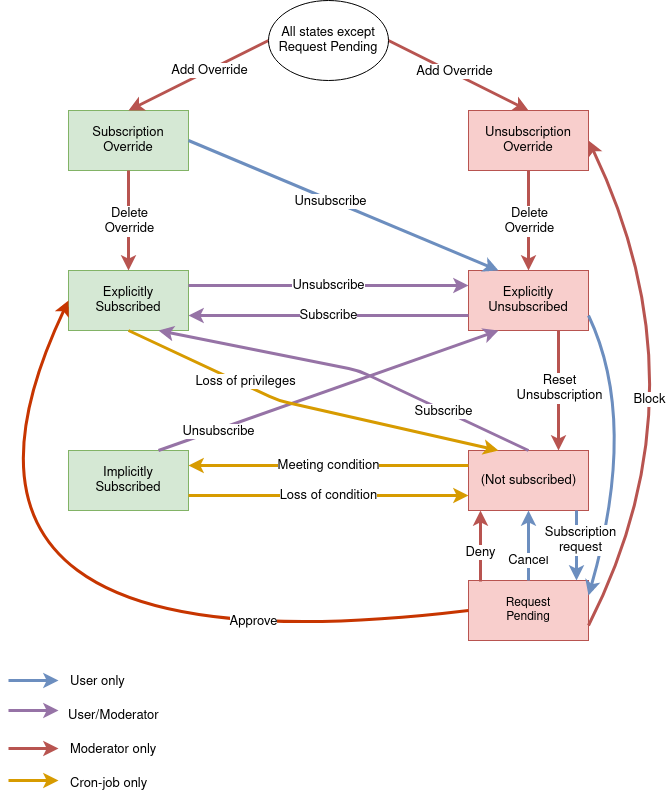

The diagram above was exported from draw.io. Its source (the exported page's mxGraphModel, read from the mxfile embedded in the PNG):
<mxGraphModel dx="2249" dy="1934" grid="1" gridSize="10" guides="1" tooltips="1" connect="1" arrows="1" fold="1" page="1" pageScale="1" pageWidth="827" pageHeight="1169" math="0" shadow="0">
  <root>
    <mxCell id="0" />
    <mxCell id="1" parent="0" />
    <mxCell id="deZY5-F89t26fnhZWrjD-1" value="&lt;div style=&quot;font-size: 13px;&quot;&gt;Subscription&lt;/div&gt;&lt;div style=&quot;font-size: 13px;&quot;&gt;Override&lt;br style=&quot;font-size: 13px;&quot;&gt;&lt;/div&gt;" style="rounded=0;whiteSpace=wrap;html=1;fillColor=#d5e8d4;strokeColor=#82b366;fontSize=13;" parent="1" vertex="1">
      <mxGeometry x="20" y="20" width="120" height="60" as="geometry" />
    </mxCell>
    <mxCell id="deZY5-F89t26fnhZWrjD-2" value="Unsubscription&lt;br style=&quot;font-size: 13px;&quot;&gt;Override" style="rounded=0;whiteSpace=wrap;html=1;fillColor=#f8cecc;strokeColor=#b85450;fontSize=13;" parent="1" vertex="1">
      <mxGeometry x="420" y="20" width="120" height="60" as="geometry" />
    </mxCell>
    <mxCell id="deZY5-F89t26fnhZWrjD-3" value="&lt;div style=&quot;font-size: 13px&quot;&gt;Explicitly&lt;/div&gt;&lt;div style=&quot;font-size: 13px&quot;&gt;Subscribed&lt;br style=&quot;font-size: 13px&quot;&gt;&lt;/div&gt;" style="rounded=0;whiteSpace=wrap;html=1;fillColor=#d5e8d4;strokeColor=#82b366;fontSize=13;" parent="1" vertex="1">
      <mxGeometry x="20" y="180" width="120" height="60" as="geometry" />
    </mxCell>
    <mxCell id="deZY5-F89t26fnhZWrjD-4" value="&lt;div style=&quot;font-size: 13px&quot;&gt;Explicitly&lt;/div&gt;&lt;div style=&quot;font-size: 13px&quot;&gt;Unsubscribed&lt;/div&gt;" style="rounded=0;whiteSpace=wrap;html=1;fillColor=#f8cecc;strokeColor=#b85450;fontSize=13;" parent="1" vertex="1">
      <mxGeometry x="420" y="180" width="120" height="60" as="geometry" />
    </mxCell>
    <mxCell id="deZY5-F89t26fnhZWrjD-5" value="&lt;div style=&quot;font-size: 13px&quot;&gt;Implicitly&lt;/div&gt;&lt;div style=&quot;font-size: 13px&quot;&gt;Subscribed&lt;br&gt;&lt;/div&gt;" style="rounded=0;whiteSpace=wrap;html=1;fillColor=#d5e8d4;strokeColor=#82b366;fontSize=13;" parent="1" vertex="1">
      <mxGeometry x="20" y="360" width="120" height="60" as="geometry" />
    </mxCell>
    <mxCell id="deZY5-F89t26fnhZWrjD-6" value="" style="rounded=0;whiteSpace=wrap;html=1;fillColor=#f8cecc;strokeColor=#b85450;" parent="1" vertex="1">
      <mxGeometry x="420" y="360" width="120" height="60" as="geometry" />
    </mxCell>
    <mxCell id="deZY5-F89t26fnhZWrjD-13" value="Meeting condition" style="endArrow=classic;html=1;exitX=0;exitY=0.25;exitDx=0;exitDy=0;entryX=1;entryY=0.25;entryDx=0;entryDy=0;fillColor=#ffe6cc;strokeColor=#d79b00;strokeWidth=3;fontSize=13;" parent="1" source="deZY5-F89t26fnhZWrjD-6" target="deZY5-F89t26fnhZWrjD-5" edge="1">
      <mxGeometry width="50" height="50" relative="1" as="geometry">
        <mxPoint x="20" y="490" as="sourcePoint" />
        <mxPoint x="70" y="440" as="targetPoint" />
        <Array as="points">
          <mxPoint x="270" y="375" />
        </Array>
      </mxGeometry>
    </mxCell>
    <mxCell id="deZY5-F89t26fnhZWrjD-14" value="&lt;font style=&quot;font-size: 13px&quot;&gt;Loss of condition&lt;/font&gt;" style="endArrow=classic;html=1;strokeWidth=3;exitX=1;exitY=0.75;exitDx=0;exitDy=0;entryX=0;entryY=0.75;entryDx=0;entryDy=0;fillColor=#ffe6cc;strokeColor=#d79b00;" parent="1" source="deZY5-F89t26fnhZWrjD-5" target="deZY5-F89t26fnhZWrjD-6" edge="1">
      <mxGeometry width="50" height="50" relative="1" as="geometry">
        <mxPoint x="20" y="490" as="sourcePoint" />
        <mxPoint x="70" y="440" as="targetPoint" />
        <Array as="points" />
      </mxGeometry>
    </mxCell>
    <mxCell id="deZY5-F89t26fnhZWrjD-15" value="&lt;font style=&quot;font-size: 13px&quot;&gt;Unsubscribe&lt;/font&gt;" style="endArrow=classic;html=1;strokeWidth=3;exitX=1;exitY=0.25;exitDx=0;exitDy=0;entryX=0;entryY=0.25;entryDx=0;entryDy=0;fillColor=#e1d5e7;strokeColor=#9673a6;" parent="1" source="deZY5-F89t26fnhZWrjD-3" target="deZY5-F89t26fnhZWrjD-4" edge="1">
      <mxGeometry width="50" height="50" relative="1" as="geometry">
        <mxPoint x="20" y="490" as="sourcePoint" />
        <mxPoint x="70" y="440" as="targetPoint" />
      </mxGeometry>
    </mxCell>
    <mxCell id="deZY5-F89t26fnhZWrjD-16" value="&lt;div style=&quot;font-size: 13px&quot;&gt;&lt;font style=&quot;font-size: 13px&quot;&gt;Subscribe&lt;/font&gt;&lt;/div&gt;" style="endArrow=classic;html=1;strokeWidth=3;exitX=0;exitY=0.75;exitDx=0;exitDy=0;entryX=1;entryY=0.75;entryDx=0;entryDy=0;fillColor=#e1d5e7;strokeColor=#9673a6;" parent="1" source="deZY5-F89t26fnhZWrjD-4" target="deZY5-F89t26fnhZWrjD-3" edge="1">
      <mxGeometry width="50" height="50" relative="1" as="geometry">
        <mxPoint x="20" y="490" as="sourcePoint" />
        <mxPoint x="70" y="440" as="targetPoint" />
      </mxGeometry>
    </mxCell>
    <mxCell id="deZY5-F89t26fnhZWrjD-18" value="" style="endArrow=classic;html=1;strokeWidth=3;entryX=0.25;entryY=1;entryDx=0;entryDy=0;exitX=0.75;exitY=0;exitDx=0;exitDy=0;fillColor=#e1d5e7;strokeColor=#9673a6;" parent="1" source="deZY5-F89t26fnhZWrjD-5" target="deZY5-F89t26fnhZWrjD-4" edge="1">
      <mxGeometry width="50" height="50" relative="1" as="geometry">
        <mxPoint x="20" y="490" as="sourcePoint" />
        <mxPoint x="70" y="440" as="targetPoint" />
      </mxGeometry>
    </mxCell>
    <mxCell id="deZY5-F89t26fnhZWrjD-19" value="&lt;font style=&quot;font-size: 13px&quot;&gt;Unsubscribe&lt;/font&gt;" style="text;html=1;resizable=0;points=[];align=center;verticalAlign=middle;labelBackgroundColor=#ffffff;rotation=0;direction=west;" parent="deZY5-F89t26fnhZWrjD-18" vertex="1" connectable="0">
      <mxGeometry x="-0.0665" y="2" relative="1" as="geometry">
        <mxPoint x="-98" y="38" as="offset" />
      </mxGeometry>
    </mxCell>
    <mxCell id="deZY5-F89t26fnhZWrjD-20" value="&lt;font style=&quot;font-size: 13px&quot;&gt;Subscribe&lt;/font&gt;" style="endArrow=classic;html=1;strokeWidth=3;exitX=0.5;exitY=0;exitDx=0;exitDy=0;fillColor=#e1d5e7;strokeColor=#9673a6;entryX=0.75;entryY=1;entryDx=0;entryDy=0;" parent="1" source="deZY5-F89t26fnhZWrjD-6" target="deZY5-F89t26fnhZWrjD-3" edge="1">
      <mxGeometry x="-0.522" y="1" width="50" height="50" relative="1" as="geometry">
        <mxPoint x="20" y="490" as="sourcePoint" />
        <mxPoint x="110" y="240" as="targetPoint" />
        <Array as="points">
          <mxPoint x="310" y="280" />
        </Array>
        <mxPoint as="offset" />
      </mxGeometry>
    </mxCell>
    <mxCell id="deZY5-F89t26fnhZWrjD-21" value="" style="endArrow=classic;html=1;strokeWidth=3;exitX=0.5;exitY=1;exitDx=0;exitDy=0;entryX=0.25;entryY=0;entryDx=0;entryDy=0;fillColor=#ffe6cc;strokeColor=#d79b00;" parent="1" source="deZY5-F89t26fnhZWrjD-3" target="deZY5-F89t26fnhZWrjD-6" edge="1">
      <mxGeometry width="50" height="50" relative="1" as="geometry">
        <mxPoint x="20" y="490" as="sourcePoint" />
        <mxPoint x="70" y="440" as="targetPoint" />
        <Array as="points">
          <mxPoint x="230" y="310" />
        </Array>
      </mxGeometry>
    </mxCell>
    <mxCell id="deZY5-F89t26fnhZWrjD-22" value="&lt;font style=&quot;font-size: 13px&quot;&gt;Loss of privileges&lt;/font&gt;" style="text;html=1;resizable=0;points=[];align=center;verticalAlign=middle;labelBackgroundColor=#ffffff;" parent="deZY5-F89t26fnhZWrjD-21" vertex="1" connectable="0">
      <mxGeometry x="0.6972" y="-3" relative="1" as="geometry">
        <mxPoint x="-195.5" y="-59.5" as="offset" />
      </mxGeometry>
    </mxCell>
    <mxCell id="deZY5-F89t26fnhZWrjD-24" value="" style="endArrow=classic;html=1;strokeWidth=3;exitX=1;exitY=0.5;exitDx=0;exitDy=0;strokeColor=none;curved=1;entryX=0;entryY=0.5;entryDx=0;entryDy=0;" parent="1" source="deZY5-F89t26fnhZWrjD-6" target="deZY5-F89t26fnhZWrjD-1" edge="1">
      <mxGeometry width="50" height="50" relative="1" as="geometry">
        <mxPoint x="640" y="410" as="sourcePoint" />
        <mxPoint x="550" y="570" as="targetPoint" />
        <Array as="points">
          <mxPoint x="-220" y="660" />
        </Array>
      </mxGeometry>
    </mxCell>
    <mxCell id="deZY5-F89t26fnhZWrjD-28" value="Request&lt;br&gt;Pending" style="rounded=0;whiteSpace=wrap;html=1;fillColor=#f8cecc;strokeColor=#b85450;" parent="1" vertex="1">
      <mxGeometry x="420" y="490" width="120" height="60" as="geometry" />
    </mxCell>
    <mxCell id="deZY5-F89t26fnhZWrjD-30" value="&lt;font style=&quot;font-size: 13px&quot;&gt;Deny&lt;/font&gt;" style="endArrow=classic;html=1;strokeWidth=3;fillColor=#f8cecc;strokeColor=#b85450;entryX=0.1;entryY=1;entryDx=0;entryDy=0;entryPerimeter=0;exitX=0.1;exitY=0.017;exitDx=0;exitDy=0;exitPerimeter=0;" parent="1" source="deZY5-F89t26fnhZWrjD-28" target="deZY5-F89t26fnhZWrjD-6" edge="1">
      <mxGeometry x="-0.194" width="50" height="50" relative="1" as="geometry">
        <mxPoint x="440" y="487" as="sourcePoint" />
        <mxPoint x="440" y="420" as="targetPoint" />
        <mxPoint as="offset" />
      </mxGeometry>
    </mxCell>
    <mxCell id="deZY5-F89t26fnhZWrjD-31" value="" style="endArrow=classic;html=1;strokeWidth=3;exitX=0;exitY=0.5;exitDx=0;exitDy=0;entryX=0;entryY=0.5;entryDx=0;entryDy=0;curved=1;fillColor=#fa6800;strokeColor=#C73500;" parent="1" source="deZY5-F89t26fnhZWrjD-28" target="deZY5-F89t26fnhZWrjD-3" edge="1">
      <mxGeometry width="50" height="50" relative="1" as="geometry">
        <mxPoint x="-40" y="620" as="sourcePoint" />
        <mxPoint x="10" y="570" as="targetPoint" />
        <Array as="points">
          <mxPoint x="-160" y="590" />
        </Array>
      </mxGeometry>
    </mxCell>
    <mxCell id="deZY5-F89t26fnhZWrjD-32" value="Approve" style="text;html=1;resizable=0;points=[];align=center;verticalAlign=middle;labelBackgroundColor=#ffffff;fontSize=13;" parent="deZY5-F89t26fnhZWrjD-31" vertex="1" connectable="0">
      <mxGeometry x="-0.5708" y="-22" relative="1" as="geometry">
        <mxPoint x="2" y="6" as="offset" />
      </mxGeometry>
    </mxCell>
    <mxCell id="deZY5-F89t26fnhZWrjD-33" value="" style="endArrow=classic;html=1;strokeWidth=3;fontSize=13;exitX=1;exitY=0.75;exitDx=0;exitDy=0;entryX=1;entryY=0.5;entryDx=0;entryDy=0;curved=1;fillColor=#f8cecc;strokeColor=#b85450;" parent="1" source="deZY5-F89t26fnhZWrjD-28" target="deZY5-F89t26fnhZWrjD-2" edge="1">
      <mxGeometry width="50" height="50" relative="1" as="geometry">
        <mxPoint x="-40" y="640" as="sourcePoint" />
        <mxPoint x="10" y="590" as="targetPoint" />
        <Array as="points">
          <mxPoint x="660" y="300" />
        </Array>
      </mxGeometry>
    </mxCell>
    <mxCell id="deZY5-F89t26fnhZWrjD-34" value="Block" style="text;html=1;resizable=0;points=[];align=center;verticalAlign=middle;labelBackgroundColor=#ffffff;fontSize=13;" parent="deZY5-F89t26fnhZWrjD-33" vertex="1" connectable="0">
      <mxGeometry x="-0.048" y="18" relative="1" as="geometry">
        <mxPoint x="-40.5" y="11.5" as="offset" />
      </mxGeometry>
    </mxCell>
    <mxCell id="deZY5-F89t26fnhZWrjD-35" value="" style="endArrow=classic;html=1;strokeWidth=3;fontSize=13;exitX=0.5;exitY=1;exitDx=0;exitDy=0;entryX=0.5;entryY=0;entryDx=0;entryDy=0;fillColor=#f8cecc;strokeColor=#b85450;" parent="1" source="deZY5-F89t26fnhZWrjD-1" target="deZY5-F89t26fnhZWrjD-3" edge="1">
      <mxGeometry width="50" height="50" relative="1" as="geometry">
        <mxPoint x="-40" y="640" as="sourcePoint" />
        <mxPoint x="10" y="590" as="targetPoint" />
      </mxGeometry>
    </mxCell>
    <mxCell id="deZY5-F89t26fnhZWrjD-36" value="&lt;div&gt;Delete&lt;/div&gt;&lt;div&gt;Override&lt;br&gt;&lt;/div&gt;" style="text;html=1;resizable=0;points=[];align=center;verticalAlign=middle;labelBackgroundColor=#ffffff;fontSize=13;" parent="deZY5-F89t26fnhZWrjD-35" vertex="1" connectable="0">
      <mxGeometry x="-0.3" relative="1" as="geometry">
        <mxPoint y="15" as="offset" />
      </mxGeometry>
    </mxCell>
    <mxCell id="deZY5-F89t26fnhZWrjD-37" value="" style="endArrow=classic;html=1;strokeWidth=3;fontSize=13;exitX=0.5;exitY=1;exitDx=0;exitDy=0;entryX=0.5;entryY=0;entryDx=0;entryDy=0;fillColor=#f8cecc;strokeColor=#b85450;" parent="1" source="deZY5-F89t26fnhZWrjD-2" target="deZY5-F89t26fnhZWrjD-4" edge="1">
      <mxGeometry width="50" height="50" relative="1" as="geometry">
        <mxPoint x="510" y="80" as="sourcePoint" />
        <mxPoint x="510" y="180" as="targetPoint" />
      </mxGeometry>
    </mxCell>
    <mxCell id="deZY5-F89t26fnhZWrjD-38" value="&lt;div&gt;Delete&lt;/div&gt;&lt;div&gt;Override&lt;br&gt;&lt;/div&gt;" style="text;html=1;resizable=0;points=[];align=center;verticalAlign=middle;labelBackgroundColor=#ffffff;fontSize=13;" parent="deZY5-F89t26fnhZWrjD-37" vertex="1" connectable="0">
      <mxGeometry x="-0.3" relative="1" as="geometry">
        <mxPoint y="15" as="offset" />
      </mxGeometry>
    </mxCell>
    <mxCell id="deZY5-F89t26fnhZWrjD-40" value="" style="endArrow=classic;html=1;strokeWidth=3;fontSize=13;exitX=1;exitY=0.5;exitDx=0;exitDy=0;entryX=0.5;entryY=0;entryDx=0;entryDy=0;fillColor=#f8cecc;strokeColor=#b85450;" parent="1" source="deZY5-F89t26fnhZWrjD-77" target="deZY5-F89t26fnhZWrjD-2" edge="1">
      <mxGeometry width="50" height="50" relative="1" as="geometry">
        <mxPoint x="-40" y="640" as="sourcePoint" />
        <mxPoint x="10" y="590" as="targetPoint" />
      </mxGeometry>
    </mxCell>
    <mxCell id="deZY5-F89t26fnhZWrjD-41" value="" style="endArrow=classic;html=1;strokeWidth=3;fontSize=13;exitX=0;exitY=0.5;exitDx=0;exitDy=0;entryX=0.5;entryY=0;entryDx=0;entryDy=0;fillColor=#f8cecc;strokeColor=#b85450;" parent="1" source="deZY5-F89t26fnhZWrjD-77" target="deZY5-F89t26fnhZWrjD-1" edge="1">
      <mxGeometry width="50" height="50" relative="1" as="geometry">
        <mxPoint x="-40" y="640" as="sourcePoint" />
        <mxPoint x="10" y="590" as="targetPoint" />
      </mxGeometry>
    </mxCell>
    <mxCell id="UevwmfDbNFv5npY9Cu5c-6" value="Add Override" style="edgeLabel;html=1;align=center;verticalAlign=middle;resizable=0;points=[];fontSize=13;" vertex="1" connectable="0" parent="deZY5-F89t26fnhZWrjD-41">
      <mxGeometry x="-0.1562" y="-2" relative="1" as="geometry">
        <mxPoint y="2.21" as="offset" />
      </mxGeometry>
    </mxCell>
    <mxCell id="deZY5-F89t26fnhZWrjD-46" value="" style="endArrow=classic;html=1;strokeWidth=3;fontSize=13;fillColor=#dae8fc;strokeColor=#6c8ebf;" parent="1" edge="1">
      <mxGeometry width="50" height="50" relative="1" as="geometry">
        <mxPoint x="-40" y="590" as="sourcePoint" />
        <mxPoint x="10" y="590" as="targetPoint" />
      </mxGeometry>
    </mxCell>
    <mxCell id="deZY5-F89t26fnhZWrjD-47" value="User only" style="text;html=1;resizable=0;points=[];autosize=1;align=left;verticalAlign=top;spacingTop=-4;fontSize=13;" parent="1" vertex="1">
      <mxGeometry x="20" y="581" width="70" height="20" as="geometry" />
    </mxCell>
    <mxCell id="deZY5-F89t26fnhZWrjD-49" value="" style="endArrow=classic;html=1;strokeWidth=3;fontSize=13;fillColor=#e1d5e7;strokeColor=#9673a6;" parent="1" edge="1">
      <mxGeometry width="50" height="50" relative="1" as="geometry">
        <mxPoint x="-40" y="620" as="sourcePoint" />
        <mxPoint x="10" y="620" as="targetPoint" />
      </mxGeometry>
    </mxCell>
    <mxCell id="deZY5-F89t26fnhZWrjD-50" value="User/Moderator" style="text;html=1;resizable=0;points=[];autosize=1;align=left;verticalAlign=top;spacingTop=-4;fontSize=13;" parent="1" vertex="1">
      <mxGeometry x="18" y="615" width="100" height="20" as="geometry" />
    </mxCell>
    <mxCell id="deZY5-F89t26fnhZWrjD-52" value="" style="endArrow=classic;html=1;strokeWidth=3;fontSize=13;fillColor=#f8cecc;strokeColor=#b85450;" parent="1" edge="1">
      <mxGeometry width="50" height="50" relative="1" as="geometry">
        <mxPoint x="-40" y="658" as="sourcePoint" />
        <mxPoint x="10" y="658" as="targetPoint" />
        <Array as="points">
          <mxPoint x="-20" y="658" />
        </Array>
      </mxGeometry>
    </mxCell>
    <mxCell id="deZY5-F89t26fnhZWrjD-58" value="" style="endArrow=classic;html=1;strokeWidth=3;fontSize=13;entryX=0.25;entryY=0;entryDx=0;entryDy=0;exitX=1;exitY=0.5;exitDx=0;exitDy=0;fillColor=#dae8fc;strokeColor=#6c8ebf;" parent="1" source="deZY5-F89t26fnhZWrjD-1" target="deZY5-F89t26fnhZWrjD-4" edge="1">
      <mxGeometry width="50" height="50" relative="1" as="geometry">
        <mxPoint x="-50" y="740" as="sourcePoint" />
        <mxPoint y="690" as="targetPoint" />
      </mxGeometry>
    </mxCell>
    <mxCell id="deZY5-F89t26fnhZWrjD-81" value="Unsubscribe" style="text;html=1;resizable=0;points=[];align=center;verticalAlign=middle;labelBackgroundColor=#ffffff;fontSize=13;" parent="deZY5-F89t26fnhZWrjD-58" vertex="1" connectable="0">
      <mxGeometry x="-0.0805" y="-1" relative="1" as="geometry">
        <mxPoint x="-1" as="offset" />
      </mxGeometry>
    </mxCell>
    <mxCell id="deZY5-F89t26fnhZWrjD-59" value="Moderator only" style="text;html=1;resizable=0;points=[];autosize=1;align=left;verticalAlign=top;spacingTop=-4;fontSize=13;" parent="1" vertex="1">
      <mxGeometry x="20" y="649" width="100" height="20" as="geometry" />
    </mxCell>
    <mxCell id="deZY5-F89t26fnhZWrjD-60" value="" style="endArrow=classic;html=1;strokeWidth=3;fontSize=13;fillColor=#ffe6cc;strokeColor=#d79b00;" parent="1" edge="1">
      <mxGeometry width="50" height="50" relative="1" as="geometry">
        <mxPoint x="-40" y="690" as="sourcePoint" />
        <mxPoint x="10" y="690" as="targetPoint" />
      </mxGeometry>
    </mxCell>
    <mxCell id="deZY5-F89t26fnhZWrjD-61" value="Cron-job only" style="text;html=1;resizable=0;points=[];autosize=1;align=left;verticalAlign=top;spacingTop=-4;fontSize=13;" parent="1" vertex="1">
      <mxGeometry x="20" y="683" width="90" height="20" as="geometry" />
    </mxCell>
    <mxCell id="deZY5-F89t26fnhZWrjD-68" value="Cancel" style="endArrow=classic;html=1;strokeWidth=3;fontSize=13;entryX=0.5;entryY=1;entryDx=0;entryDy=0;exitX=0.5;exitY=0;exitDx=0;exitDy=0;fillColor=#dae8fc;strokeColor=#6c8ebf;" parent="1" source="deZY5-F89t26fnhZWrjD-28" target="deZY5-F89t26fnhZWrjD-6" edge="1">
      <mxGeometry x="-0.4286" width="50" height="50" relative="1" as="geometry">
        <mxPoint x="-50" y="770" as="sourcePoint" />
        <mxPoint y="720" as="targetPoint" />
        <mxPoint as="offset" />
      </mxGeometry>
    </mxCell>
    <mxCell id="deZY5-F89t26fnhZWrjD-74" value="(Not subscribed)" style="text;html=1;resizable=0;points=[];autosize=1;align=center;verticalAlign=top;spacingTop=-4;fontSize=13;" parent="1" vertex="1">
      <mxGeometry x="425" y="380" width="110" height="20" as="geometry" />
    </mxCell>
    <mxCell id="deZY5-F89t26fnhZWrjD-77" value="&lt;div style=&quot;font-size: 13px&quot;&gt;All states except&lt;/div&gt;Request Pending" style="ellipse;whiteSpace=wrap;html=1;rounded=0;fontSize=13;" parent="1" vertex="1">
      <mxGeometry x="220" y="-90" width="120" height="80" as="geometry" />
    </mxCell>
    <mxCell id="3Q6lwhmtshS6XUIYv197-1" value="" style="endArrow=classic;html=1;exitX=1;exitY=0.75;exitDx=0;exitDy=0;strokeWidth=3;entryX=1;entryY=0.25;entryDx=0;entryDy=0;fillColor=#dae8fc;strokeColor=#6c8ebf;curved=1;" parent="1" source="deZY5-F89t26fnhZWrjD-4" target="deZY5-F89t26fnhZWrjD-28" edge="1">
      <mxGeometry width="50" height="50" relative="1" as="geometry">
        <mxPoint x="670" y="320" as="sourcePoint" />
        <mxPoint x="670" y="410" as="targetPoint" />
        <Array as="points">
          <mxPoint x="590" y="330" />
        </Array>
      </mxGeometry>
    </mxCell>
    <mxCell id="deZY5-F89t26fnhZWrjD-29" value="&lt;font style=&quot;font-size: 13px&quot;&gt;Subscription&lt;br&gt;request&lt;/font&gt;" style="endArrow=classic;html=1;strokeWidth=3;entryX=0.9;entryY=0;entryDx=0;entryDy=0;fillColor=#dae8fc;strokeColor=#6c8ebf;exitX=0.9;exitY=1;exitDx=0;exitDy=0;exitPerimeter=0;entryPerimeter=0;spacingRight=-7;" parent="1" source="deZY5-F89t26fnhZWrjD-6" target="deZY5-F89t26fnhZWrjD-28" edge="1">
      <mxGeometry x="-0.1429" width="50" height="50" relative="1" as="geometry">
        <mxPoint x="510" y="420" as="sourcePoint" />
        <mxPoint x="10" y="570" as="targetPoint" />
        <mxPoint as="offset" />
      </mxGeometry>
    </mxCell>
    <mxCell id="UevwmfDbNFv5npY9Cu5c-4" value="" style="endArrow=classic;html=1;strokeWidth=3;fontSize=13;exitX=0.75;exitY=1;exitDx=0;exitDy=0;entryX=0.75;entryY=0;entryDx=0;entryDy=0;fillColor=#f8cecc;strokeColor=#b85450;" edge="1" parent="1" source="deZY5-F89t26fnhZWrjD-4" target="deZY5-F89t26fnhZWrjD-6">
      <mxGeometry width="50" height="50" relative="1" as="geometry">
        <mxPoint x="760" y="270" as="sourcePoint" />
        <mxPoint x="760" y="370" as="targetPoint" />
      </mxGeometry>
    </mxCell>
    <mxCell id="UevwmfDbNFv5npY9Cu5c-5" value="Reset&lt;br&gt;Unsubscription" style="text;html=1;resizable=0;points=[];align=center;verticalAlign=middle;labelBackgroundColor=#ffffff;fontSize=13;" vertex="1" connectable="0" parent="UevwmfDbNFv5npY9Cu5c-4">
      <mxGeometry x="-0.3" relative="1" as="geometry">
        <mxPoint y="15" as="offset" />
      </mxGeometry>
    </mxCell>
    <mxCell id="UevwmfDbNFv5npY9Cu5c-7" value="Add Override" style="edgeLabel;html=1;align=center;verticalAlign=middle;resizable=0;points=[];fontSize=13;" vertex="1" connectable="0" parent="1">
      <mxGeometry x="405" y="-20" as="geometry" />
    </mxCell>
  </root>
</mxGraphModel>